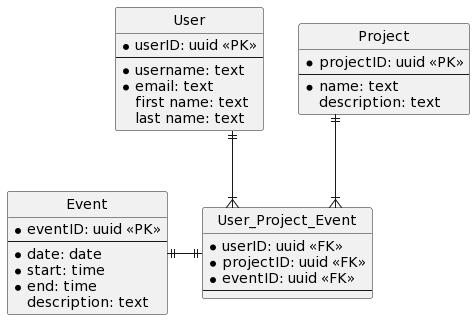

The diagram above was rendered by PlantUML. Its source (embedded in the PNG):
@startuml
hide circle
skinparam linetype ortho

entity "User" as usr {
  * userID: uuid <<PK>>
  --
  * username: text
  * email: text
  first name: text
  last name: text
}

entity "Project" as pro {
  * projectID: uuid <<PK>>
  --
  * name: text
  description: text
}

entity "Event" as evn {
  * eventID: uuid <<PK>>
  --
  * date: date
  * start: time
  * end: time
  description: text
}

entity "User_Project_Event" as usp {
  * userID: uuid <<FK>>
  * projectID: uuid <<FK>>
  * eventID: uuid <<FK>>
  --
}

evn ||-|| usp
usr ||--|{ usp
pro ||--|{ usp
@enduml